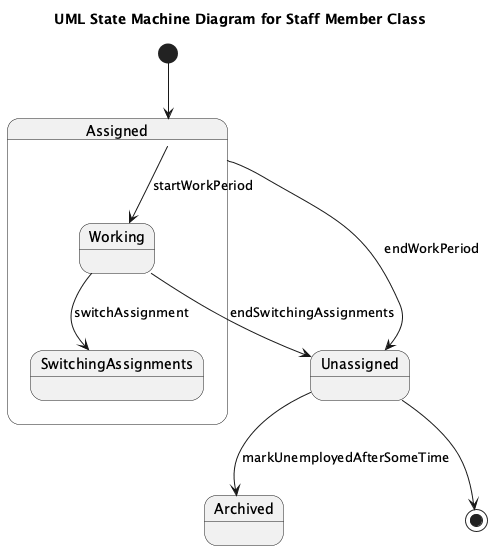

The diagram above was rendered by PlantUML. Its source (embedded in the PNG):
@startuml
title UML State Machine Diagram for Staff Member Class

[*] --> Assigned

state Assigned {
  Assigned --> Working : startWorkPeriod
  Working --> SwitchingAssignments : switchAssignment
}

Assigned --> Unassigned : endWorkPeriod
Unassigned --> Archived : markUnemployedAfterSomeTime

Working --> Unassigned : endSwitchingAssignments
Unassigned --> [*]
@enduml